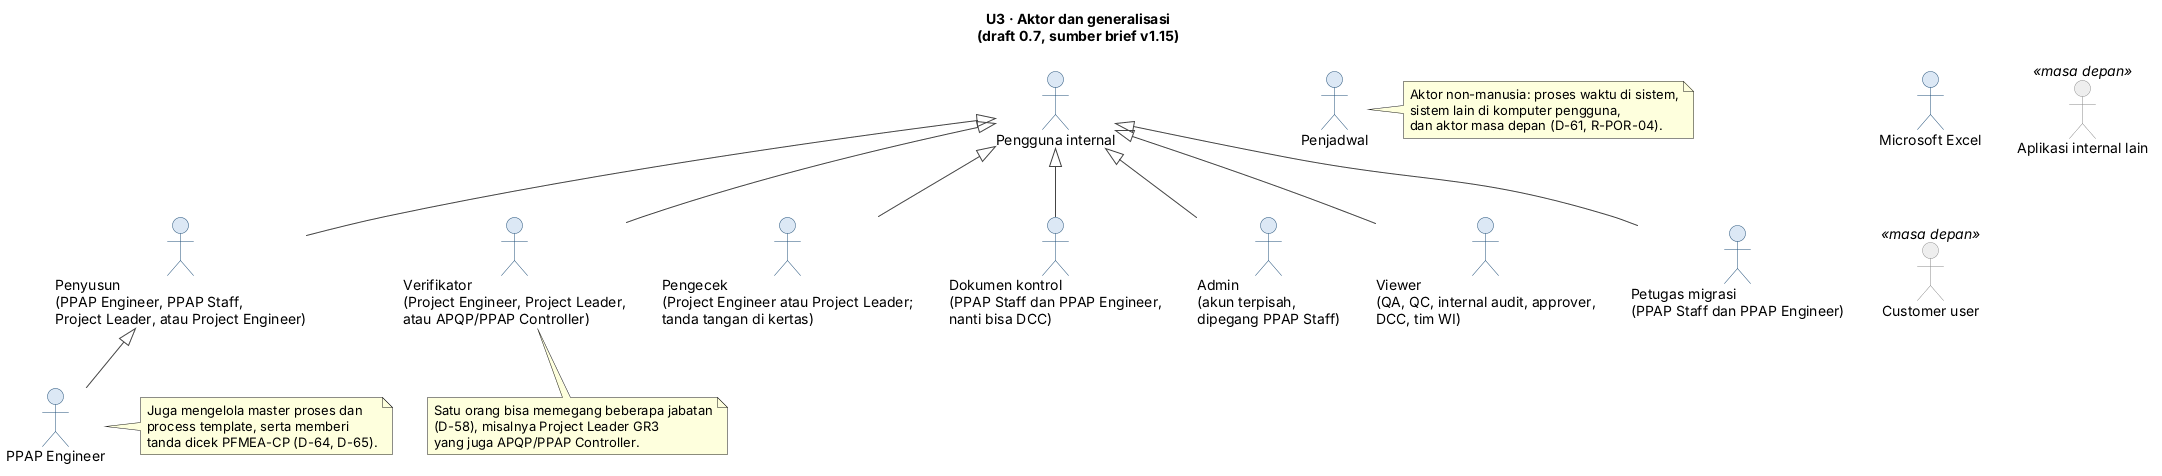

The diagram above was rendered by PlantUML. Its source (embedded in the PNG):
@startuml U3-0-aktor
!include U3-gaya.iuml
top to bottom direction
title U3 · Aktor dan generalisasi\n(draft 0.7, sumber brief v1.15)

actor "Pengguna internal" as user
actor "Penyusun\n(PPAP Engineer, PPAP Staff,\nProject Leader, atau Project Engineer)" as pen
actor "PPAP Engineer" as ppap
actor "Verifikator\n(Project Engineer, Project Leader,\natau APQP/PPAP Controller)" as verif
actor "Pengecek\n(Project Engineer atau Project Leader;\ntanda tangan di kertas)" as cek
actor "Dokumen kontrol\n(PPAP Staff dan PPAP Engineer,\nnanti bisa DCC)" as dokkon
actor "Admin\n(akun terpisah,\ndipegang PPAP Staff)" as admin
actor "Viewer\n(QA, QC, internal audit, approver,\nDCC, tim WI)" as viewer
actor "Petugas migrasi\n(PPAP Staff dan PPAP Engineer)" as mig

actor "Penjadwal" as timer
actor "Microsoft Excel" as excel
actor "Aplikasi internal lain" as apps <<masa depan>>
actor "Customer user" as cust <<masa depan>>

user <|-- pen
pen <|-- ppap
user <|-- verif
user <|-- cek
user <|-- dokkon
user <|-- admin
user <|-- viewer
user <|-- mig

note bottom of verif
  Satu orang bisa memegang beberapa jabatan
  (D-58), misalnya Project Leader GR3
  yang juga APQP/PPAP Controller.
end note
note right of ppap
  Juga mengelola master proses dan
  process template, serta memberi
  tanda dicek PFMEA-CP (D-64, D-65).
end note
note right of timer
  Aktor non-manusia: proses waktu di sistem,
  sistem lain di komputer pengguna,
  dan aktor masa depan (D-61, R-POR-04).
end note
@enduml